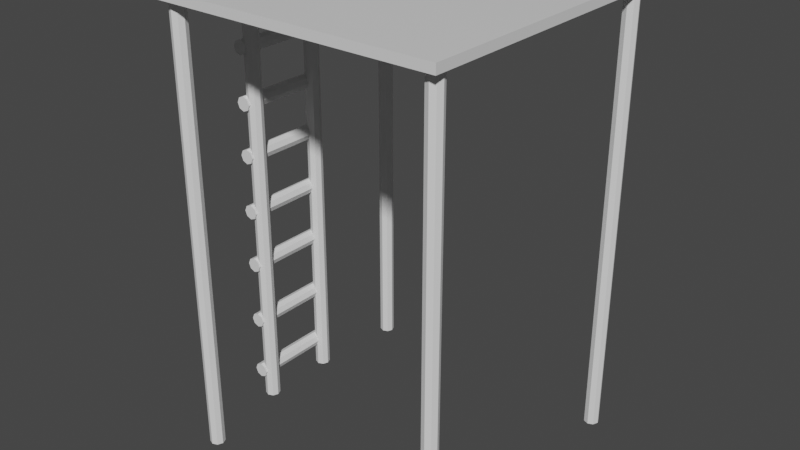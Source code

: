# Source: platform.blend  (saved by Blender 2.93.20; exported with 4.5.12 LTS)
import bpy
from mathutils import Matrix  # noqa: F401  (used for matrix-valued properties, if any)

bpy.ops.wm.read_factory_settings(use_empty=True)
scene = bpy.context.scene
scene.name = 'Scene'

# ---- collections
col_collection = bpy.data.collections.new('Collection'); scene.collection.children.link(col_collection)

# ---- materials (node trees are filled in below, after node groups)
mat_material = bpy.data.materials.new('Material')
mat_material.alpha_threshold = 0.0
mat_material.use_transparent_shadow = False
mat_material.line_color = (0.0, 0.0, 0.0, 1.0)

# ---- material node trees
mat_material.use_nodes = True; mat_material.node_tree.nodes.clear()
_N = mat_material.node_tree.nodes; _L = mat_material.node_tree.links
n0 = _N.new('ShaderNodeOutputMaterial'); n0.name = 'Material Output'; n0.location = (300, 300)
n1 = _N.new('ShaderNodeBsdfPrincipled'); n1.name = 'Principled BSDF'; n1.location = (10, 300)
n1.distribution = 'GGX'
n1.subsurface_method = 'BURLEY'
n1.inputs[2].default_value = 0.4
n1.inputs[3].default_value = 1.45
n1.inputs[27].default_value = (0.0, 0.0, 0.0, 1.0)
n1.inputs[28].default_value = 1.0
_L.new(n1.outputs[0], n0.inputs[0])
n0.is_active_output = True

# ---- world
world_world = bpy.data.worlds.new('World'); scene.world = world_world
world_world.use_nodes = True; world_world.node_tree.nodes.clear()
_N = world_world.node_tree.nodes; _L = world_world.node_tree.links
n0 = _N.new('ShaderNodeOutputWorld'); n0.name = 'World Output'; n0.location = (300, 300)
n1 = _N.new('ShaderNodeBackground'); n1.name = 'Background'; n1.location = (10, 300)
n1.inputs[0].default_value = (0.05088, 0.05088, 0.05088, 1.0)
_L.new(n1.outputs[0], n0.inputs[0])
n0.is_active_output = True
world_world.color = (0.05088, 0.05088, 0.05088)
world_world.use_sun_shadow = False
world_world.sun_shadow_jitter_overblur = 0.0

# ---- meshes
me_cube = bpy.data.meshes.new('Cube')
me_cube.from_pydata([(1.0, 1.0, 0.05986), (1.0, 1.0, 0.0), (1.0, -1.0, 0.05986), (1.0, -1.0, 0.0), (-1.0, 1.0, 0.05986), (-1.0, 1.0, 0.0), (-1.0, -1.0, 0.05986), (-1.0, -1.0, 0.0)], [], [(0, 4, 6, 2), (3, 2, 6, 7), (7, 6, 4, 5), (5, 1, 3, 7), (1, 0, 2, 3), (5, 4, 0, 1)])
_uv = me_cube.uv_layers.new(name='UVMap')
_uv.uv.foreach_set('vector', [0.625, 0.5, 0.875, 0.5, 0.875, 0.75, 0.625, 0.75, 0.375, 0.75, 0.625, 0.75, 0.625, 1.0, 0.375, 1.0, 0.375, 0.0, 0.625, 0.0, 0.625, 0.25, 0.375, 0.25, 0.125, 0.5, 0.375, 0.5, 0.375, 0.75, 0.125, 0.75, 0.375, 0.5, 0.625, 0.5, 0.625, 0.75, 0.375, 0.75, 0.375, 0.25, 0.625, 0.25, 0.625, 0.5, 0.375, 0.5])
me_cube.materials.append(mat_material)
me_cube.use_remesh_preserve_volume = False
me_cube.use_remesh_preserve_attributes = False
me_cube.use_mirror_vertex_groups = False
me_cube.update()
me_cylinder = bpy.data.meshes.new('Cylinder')
me_cylinder.from_pydata([(0.0, 0.05, -2.384e-07), (0.0, 0.05, 3.0), (0.03536, 0.03536, -2.384e-07), (0.03536, 0.03536, 3.0), (0.05, 1.49e-08, -2.384e-07), (0.05, 1.49e-08, 3.0), (0.03536, -0.03536, -2.384e-07), (0.03536, -0.03536, 3.0), (0.0, -0.05, -2.384e-07), (0.0, -0.05, 3.0), (-0.03536, -0.03536, -2.384e-07), (-0.03536, -0.03536, 3.0), (-0.05, 1.49e-08, -2.384e-07), (-0.05, 1.49e-08, 3.0), (-0.03536, 0.03536, -2.384e-07), (-0.03536, 0.03536, 3.0)], [], [(0, 1, 3, 2), (2, 3, 5, 4), (4, 5, 7, 6), (6, 7, 9, 8), (8, 9, 11, 10), (10, 11, 13, 12), (3, 1, 15, 13, 11, 9, 7, 5), (12, 13, 15, 14), (14, 15, 1, 0), (0, 2, 4, 6, 8, 10, 12, 14)])
_uv = me_cylinder.uv_layers.new(name='UVMap')
_uv.uv.foreach_set('vector', [1.0, 0.5, 1.0, 1.0, 0.875, 1.0, 0.875, 0.5, 0.875, 0.5, 0.875, 1.0, 0.75, 1.0, 0.75, 0.5, 0.75, 0.5, 0.75, 1.0, 0.625, 1.0, 0.625, 0.5, 0.625, 0.5, 0.625, 1.0, 0.5, 1.0, 0.5, 0.5, 0.5, 0.5, 0.5, 1.0, 0.375, 1.0, 0.375, 0.5, 0.375, 0.5, 0.375, 1.0, 0.25, 1.0, 0.25, 0.5, 0.4197, 0.4197, 0.25, 0.49, 0.08029, 0.4197, 0.01, 0.25, 0.08029, 0.08029, 0.25, 0.01, 0.4197, 0.08029, 0.49, 0.25, 0.25, 0.5, 0.25, 1.0, 0.125, 1.0, 0.125, 0.5, 0.125, 0.5, 0.125, 1.0, 0.0, 1.0, 0.0, 0.5, 0.75, 0.49, 0.9197, 0.4197, 0.99, 0.25, 0.9197, 0.08029, 0.75, 0.01, 0.5803, 0.08029, 0.51, 0.25, 0.5803, 0.4197])
me_cylinder.use_remesh_fix_poles = True
me_cylinder.use_remesh_preserve_attributes = False
me_cylinder.update()
me_cylinder_006 = bpy.data.meshes.new('Cylinder.006')
me_cylinder_006.from_pydata([(0.0, 0.05, -2.384e-07), (0.0, 0.05, 0.6329), (0.03536, 0.03536, -2.384e-07), (0.03536, 0.03536, 0.6329), (0.05, 1.49e-08, -2.384e-07), (0.05, 3.249e-08, 0.6329), (0.03536, -0.03536, -2.384e-07), (0.03536, -0.03536, 0.6329), (0.0, -0.05, -2.384e-07), (0.0, -0.05, 0.6329), (-0.03536, -0.03536, -2.384e-07), (-0.03536, -0.03536, 0.6329), (-0.05, 1.49e-08, -2.384e-07), (-0.05, 3.249e-08, 0.6329), (-0.03536, 0.03536, -2.384e-07), (-0.03536, 0.03536, 0.6329)], [], [(0, 1, 3, 2), (2, 3, 5, 4), (4, 5, 7, 6), (6, 7, 9, 8), (8, 9, 11, 10), (10, 11, 13, 12), (3, 1, 15, 13, 11, 9, 7, 5), (12, 13, 15, 14), (14, 15, 1, 0), (0, 2, 4, 6, 8, 10, 12, 14)])
_uv = me_cylinder_006.uv_layers.new(name='UVMap')
_uv.uv.foreach_set('vector', [1.0, 0.5, 1.0, 1.0, 0.875, 1.0, 0.875, 0.5, 0.875, 0.5, 0.875, 1.0, 0.75, 1.0, 0.75, 0.5, 0.75, 0.5, 0.75, 1.0, 0.625, 1.0, 0.625, 0.5, 0.625, 0.5, 0.625, 1.0, 0.5, 1.0, 0.5, 0.5, 0.5, 0.5, 0.5, 1.0, 0.375, 1.0, 0.375, 0.5, 0.375, 0.5, 0.375, 1.0, 0.25, 1.0, 0.25, 0.5, 0.4197, 0.4197, 0.25, 0.49, 0.08029, 0.4197, 0.01, 0.25, 0.08029, 0.08029, 0.25, 0.01, 0.4197, 0.08029, 0.49, 0.25, 0.25, 0.5, 0.25, 1.0, 0.125, 1.0, 0.125, 0.5, 0.125, 0.5, 0.125, 1.0, 0.0, 1.0, 0.0, 0.5, 0.75, 0.49, 0.9197, 0.4197, 0.99, 0.25, 0.9197, 0.08029, 0.75, 0.01, 0.5803, 0.08029, 0.51, 0.25, 0.5803, 0.4197])
me_cylinder_006.use_remesh_fix_poles = True
me_cylinder_006.use_remesh_preserve_attributes = False
me_cylinder_006.update()

# ---- objects
ob_cube = bpy.data.objects.new('Cube', me_cube)
ob_cylinder = bpy.data.objects.new('Cylinder', me_cylinder)
ob_cylinder_001 = bpy.data.objects.new('Cylinder.001', me_cylinder)
ob_cylinder_002 = bpy.data.objects.new('Cylinder.002', me_cylinder)
ob_cylinder_003 = bpy.data.objects.new('Cylinder.003', me_cylinder)
ob_cylinder_004 = bpy.data.objects.new('Cylinder.004', me_cylinder)
ob_cylinder_005 = bpy.data.objects.new('Cylinder.005', me_cylinder)
ob_cylinder_006 = bpy.data.objects.new('Cylinder.006', me_cylinder_006)
ob_cylinder_007 = bpy.data.objects.new('Cylinder.007', me_cylinder_006)
ob_cylinder_008 = bpy.data.objects.new('Cylinder.008', me_cylinder_006)
ob_cylinder_009 = bpy.data.objects.new('Cylinder.009', me_cylinder_006)
ob_cylinder_010 = bpy.data.objects.new('Cylinder.010', me_cylinder_006)
ob_cylinder_011 = bpy.data.objects.new('Cylinder.011', me_cylinder_006)
ob_cylinder_012 = bpy.data.objects.new('Cylinder.012', me_cylinder_006)
ob_cylinder_013 = bpy.data.objects.new('Cylinder.013', me_cylinder_006)

# ---- transforms, parenting, visibility, modifiers, constraints
ob_cube.location = (0.0, 0.0, 3.0)
ob_cube.lock_rotations_4d = False
ob_cube.empty_display_type = 'ARROWS'
ob_cube.lineart.crease_threshold = 0.0
ob_cylinder.location = (0.9203, 0.8888, 0.0)
ob_cylinder_001.location = (-0.9078, 0.8888, 0.0)
ob_cylinder_002.location = (-0.8722, -0.889, 0.0)
ob_cylinder_003.location = (0.9113, -0.8871, 0.0)
ob_cylinder_004.location = (-0.9846, 0.2456, 0.0)
ob_cylinder_005.location = (-0.9846, -0.2669, 0.0)
ob_cylinder_006.location = (-1.026, -0.328, 0.1957)
ob_cylinder_006.rotation_euler = (-1.571, -0.0, 0.0)
ob_cylinder_007.location = (-1.026, -0.328, 0.6046)
ob_cylinder_007.rotation_euler = (-1.571, -0.0, 0.0)
ob_cylinder_008.location = (-1.026, -0.328, 1.034)
ob_cylinder_008.rotation_euler = (-1.571, -0.0, 0.0)
ob_cylinder_009.location = (-1.026, -0.328, 1.426)
ob_cylinder_009.rotation_euler = (-1.571, -0.0, 0.0)
ob_cylinder_010.location = (-1.026, -0.328, 1.818)
ob_cylinder_010.rotation_euler = (-1.571, -0.0, 0.0)
ob_cylinder_011.location = (-1.026, -0.328, 2.175)
ob_cylinder_011.rotation_euler = (-1.571, -0.0, 0.0)
ob_cylinder_012.location = (-1.026, -0.328, 2.538)
ob_cylinder_012.rotation_euler = (-1.571, -0.0, 0.0)
ob_cylinder_013.location = (-1.026, -0.328, 2.994)
ob_cylinder_013.rotation_euler = (-1.571, -0.0, 0.0)

# ---- collection membership
col_collection.objects.link(ob_cube)
col_collection.objects.link(ob_cylinder)
col_collection.objects.link(ob_cylinder_001)
col_collection.objects.link(ob_cylinder_002)
col_collection.objects.link(ob_cylinder_003)
col_collection.objects.link(ob_cylinder_004)
col_collection.objects.link(ob_cylinder_005)
col_collection.objects.link(ob_cylinder_006)
col_collection.objects.link(ob_cylinder_007)
col_collection.objects.link(ob_cylinder_008)
col_collection.objects.link(ob_cylinder_009)
col_collection.objects.link(ob_cylinder_010)
col_collection.objects.link(ob_cylinder_011)
col_collection.objects.link(ob_cylinder_012)
col_collection.objects.link(ob_cylinder_013)

# ---- scene / render settings (as saved in the file)
scene.frame_start = 1; scene.frame_end = 250; scene.frame_set(1)
scene.render.engine = 'BLENDER_EEVEE_NEXT'
scene.cycles.use_denoising = False
scene.cycles.samples = 128
scene.cycles.sampling_pattern = 'TABULATED_SOBOL'
scene.cycles.use_adaptive_sampling = False
scene.cycles.use_light_tree = False
scene.view_settings.view_transform = 'Filmic'
bpy.context.view_layer.update()

# ---- added for rendering (the .blend has no active camera and no usable light): camera, sun
cam_auto = bpy.data.cameras.new('AutoCamera')
cam_auto.lens = 50.0
cam_auto.sensor_width = 36.0
cam_auto.clip_end = 1000.0
ob_auto_camera = bpy.data.objects.new('AutoCamera', cam_auto)
scene.collection.objects.link(ob_auto_camera)
ob_auto_camera.location = (3.85152, -4.66753, 4.64162)
ob_auto_camera.rotation_euler = (1.09748, -7.21219e-08, 0.694738)
scene.camera = ob_auto_camera
light_auto_sun = bpy.data.lights.new('AutoSun', 'SUN')
light_auto_sun.energy = 3.0
light_auto_sun.angle = 0.0523599
ob_auto_sun = bpy.data.objects.new('AutoSun', light_auto_sun)
scene.collection.objects.link(ob_auto_sun)
ob_auto_sun.rotation_euler = (0.872665, 0.174533, 0.523599)
bpy.context.view_layer.update()
